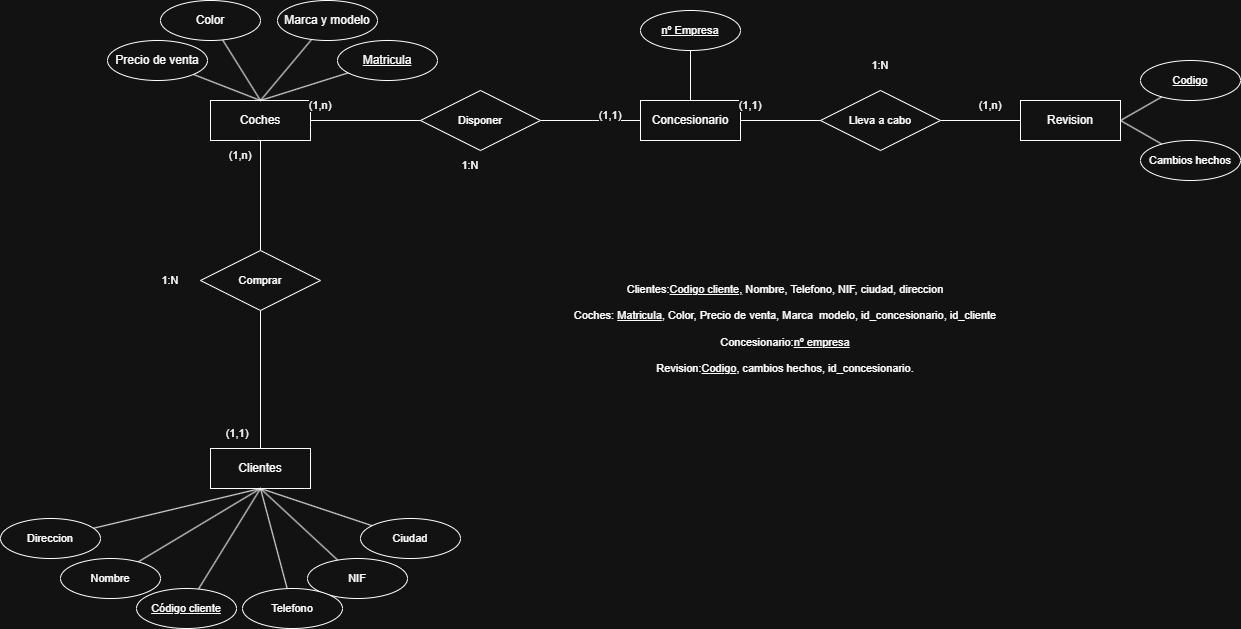

The diagram above was exported from draw.io. Its source (the exported page's mxGraphModel, read from the mxfile embedded in the PNG):
<mxGraphModel dx="2492" dy="777" grid="1" gridSize="10" guides="1" tooltips="1" connect="1" arrows="1" fold="1" page="1" pageScale="1" pageWidth="827" pageHeight="1169" math="0" shadow="0">
  <root>
    <mxCell id="0" />
    <mxCell id="1" parent="0" />
    <mxCell id="Akx1ZKax-SyrHukL_njq-1" value="Coches" style="whiteSpace=wrap;html=1;align=center;" parent="1" vertex="1">
      <mxGeometry x="120" y="100" width="100" height="40" as="geometry" />
    </mxCell>
    <mxCell id="Akx1ZKax-SyrHukL_njq-2" value="Clientes" style="whiteSpace=wrap;html=1;align=center;" parent="1" vertex="1">
      <mxGeometry x="120" y="448" width="100" height="40" as="geometry" />
    </mxCell>
    <mxCell id="Akx1ZKax-SyrHukL_njq-3" value="Concesionario" style="whiteSpace=wrap;html=1;align=center;" parent="1" vertex="1">
      <mxGeometry x="550" y="100" width="100" height="40" as="geometry" />
    </mxCell>
    <mxCell id="Akx1ZKax-SyrHukL_njq-4" value="Revision" style="whiteSpace=wrap;html=1;align=center;" parent="1" vertex="1">
      <mxGeometry x="930" y="100" width="100" height="40" as="geometry" />
    </mxCell>
    <mxCell id="gjpy0UURP33waPKHj_ak-7" style="edgeStyle=none;shape=connector;rounded=0;orthogonalLoop=1;jettySize=auto;html=1;entryX=0.5;entryY=0;entryDx=0;entryDy=0;strokeColor=default;align=center;verticalAlign=middle;fontFamily=Helvetica;fontSize=11;fontColor=default;labelBackgroundColor=default;endArrow=none;" parent="1" source="gjpy0UURP33waPKHj_ak-1" target="Akx1ZKax-SyrHukL_njq-1" edge="1">
      <mxGeometry relative="1" as="geometry" />
    </mxCell>
    <mxCell id="gjpy0UURP33waPKHj_ak-1" value="Matricula" style="ellipse;whiteSpace=wrap;html=1;align=center;fontStyle=4;" parent="1" vertex="1">
      <mxGeometry x="247" y="40" width="100" height="40" as="geometry" />
    </mxCell>
    <mxCell id="gjpy0UURP33waPKHj_ak-8" style="edgeStyle=none;shape=connector;rounded=0;orthogonalLoop=1;jettySize=auto;html=1;entryX=0.5;entryY=0;entryDx=0;entryDy=0;strokeColor=default;align=center;verticalAlign=middle;fontFamily=Helvetica;fontSize=11;fontColor=default;labelBackgroundColor=default;endArrow=none;" parent="1" source="gjpy0UURP33waPKHj_ak-2" target="Akx1ZKax-SyrHukL_njq-1" edge="1">
      <mxGeometry relative="1" as="geometry" />
    </mxCell>
    <mxCell id="gjpy0UURP33waPKHj_ak-2" value="Marca y modelo" style="ellipse;whiteSpace=wrap;html=1;align=center;" parent="1" vertex="1">
      <mxGeometry x="187" width="100" height="40" as="geometry" />
    </mxCell>
    <mxCell id="gjpy0UURP33waPKHj_ak-9" style="edgeStyle=none;shape=connector;rounded=0;orthogonalLoop=1;jettySize=auto;html=1;entryX=0.5;entryY=0;entryDx=0;entryDy=0;strokeColor=default;align=center;verticalAlign=middle;fontFamily=Helvetica;fontSize=11;fontColor=default;labelBackgroundColor=default;endArrow=none;" parent="1" source="gjpy0UURP33waPKHj_ak-3" target="Akx1ZKax-SyrHukL_njq-1" edge="1">
      <mxGeometry relative="1" as="geometry" />
    </mxCell>
    <mxCell id="gjpy0UURP33waPKHj_ak-3" value="Color" style="ellipse;whiteSpace=wrap;html=1;align=center;" parent="1" vertex="1">
      <mxGeometry x="70" width="100" height="40" as="geometry" />
    </mxCell>
    <mxCell id="gjpy0UURP33waPKHj_ak-10" style="edgeStyle=none;shape=connector;rounded=0;orthogonalLoop=1;jettySize=auto;html=1;strokeColor=default;align=center;verticalAlign=middle;fontFamily=Helvetica;fontSize=11;fontColor=default;labelBackgroundColor=default;endArrow=none;entryX=0.5;entryY=0;entryDx=0;entryDy=0;" parent="1" source="gjpy0UURP33waPKHj_ak-4" target="Akx1ZKax-SyrHukL_njq-1" edge="1">
      <mxGeometry relative="1" as="geometry">
        <mxPoint x="120" y="90" as="targetPoint" />
      </mxGeometry>
    </mxCell>
    <mxCell id="gjpy0UURP33waPKHj_ak-4" value="Precio de venta" style="ellipse;whiteSpace=wrap;html=1;align=center;" parent="1" vertex="1">
      <mxGeometry x="17" y="40" width="100" height="40" as="geometry" />
    </mxCell>
    <mxCell id="gjpy0UURP33waPKHj_ak-6" value="" style="endArrow=none;html=1;rounded=0;entryX=0;entryY=0.5;entryDx=0;entryDy=0;exitX=1;exitY=0.5;exitDx=0;exitDy=0;" parent="1" source="gjpy0UURP33waPKHj_ak-11" target="Akx1ZKax-SyrHukL_njq-3" edge="1">
      <mxGeometry relative="1" as="geometry">
        <mxPoint x="330" y="210" as="sourcePoint" />
        <mxPoint x="490" y="210" as="targetPoint" />
      </mxGeometry>
    </mxCell>
    <mxCell id="gjpy0UURP33waPKHj_ak-12" style="edgeStyle=none;shape=connector;rounded=0;orthogonalLoop=1;jettySize=auto;html=1;entryX=1;entryY=0.5;entryDx=0;entryDy=0;strokeColor=default;align=center;verticalAlign=middle;fontFamily=Helvetica;fontSize=11;fontColor=default;labelBackgroundColor=default;endArrow=none;" parent="1" source="gjpy0UURP33waPKHj_ak-11" target="Akx1ZKax-SyrHukL_njq-1" edge="1">
      <mxGeometry relative="1" as="geometry" />
    </mxCell>
    <mxCell id="gjpy0UURP33waPKHj_ak-11" value="Disponer" style="shape=rhombus;perimeter=rhombusPerimeter;whiteSpace=wrap;html=1;align=center;fontFamily=Helvetica;fontSize=11;fontColor=default;labelBackgroundColor=default;" parent="1" vertex="1">
      <mxGeometry x="330" y="90" width="120" height="60" as="geometry" />
    </mxCell>
    <mxCell id="gjpy0UURP33waPKHj_ak-24" style="edgeStyle=none;shape=connector;rounded=0;orthogonalLoop=1;jettySize=auto;html=1;entryX=0.5;entryY=1;entryDx=0;entryDy=0;strokeColor=default;align=center;verticalAlign=middle;fontFamily=Helvetica;fontSize=11;fontColor=default;labelBackgroundColor=default;endArrow=none;" parent="1" source="gjpy0UURP33waPKHj_ak-13" target="Akx1ZKax-SyrHukL_njq-2" edge="1">
      <mxGeometry relative="1" as="geometry" />
    </mxCell>
    <mxCell id="gjpy0UURP33waPKHj_ak-13" value="Código cliente" style="ellipse;whiteSpace=wrap;html=1;align=center;fontStyle=4;fontFamily=Helvetica;fontSize=11;fontColor=default;labelBackgroundColor=default;" parent="1" vertex="1">
      <mxGeometry x="46" y="588" width="100" height="40" as="geometry" />
    </mxCell>
    <mxCell id="gjpy0UURP33waPKHj_ak-16" style="edgeStyle=none;shape=connector;rounded=0;orthogonalLoop=1;jettySize=auto;html=1;entryX=0.5;entryY=1;entryDx=0;entryDy=0;strokeColor=default;align=center;verticalAlign=middle;fontFamily=Helvetica;fontSize=11;fontColor=default;labelBackgroundColor=default;endArrow=none;" parent="1" source="gjpy0UURP33waPKHj_ak-15" target="Akx1ZKax-SyrHukL_njq-2" edge="1">
      <mxGeometry relative="1" as="geometry" />
    </mxCell>
    <mxCell id="gjpy0UURP33waPKHj_ak-15" value="NIF" style="ellipse;whiteSpace=wrap;html=1;align=center;fontFamily=Helvetica;fontSize=11;fontColor=default;labelBackgroundColor=default;" parent="1" vertex="1">
      <mxGeometry x="217" y="558" width="100" height="40" as="geometry" />
    </mxCell>
    <mxCell id="gjpy0UURP33waPKHj_ak-25" style="edgeStyle=none;shape=connector;rounded=0;orthogonalLoop=1;jettySize=auto;html=1;entryX=0.5;entryY=1;entryDx=0;entryDy=0;strokeColor=default;align=center;verticalAlign=middle;fontFamily=Helvetica;fontSize=11;fontColor=default;labelBackgroundColor=default;endArrow=none;" parent="1" source="gjpy0UURP33waPKHj_ak-17" target="Akx1ZKax-SyrHukL_njq-2" edge="1">
      <mxGeometry relative="1" as="geometry" />
    </mxCell>
    <mxCell id="gjpy0UURP33waPKHj_ak-17" value="Nombre" style="ellipse;whiteSpace=wrap;html=1;align=center;fontFamily=Helvetica;fontSize=11;fontColor=default;labelBackgroundColor=default;" parent="1" vertex="1">
      <mxGeometry x="-30" y="558" width="100" height="40" as="geometry" />
    </mxCell>
    <mxCell id="gjpy0UURP33waPKHj_ak-26" style="edgeStyle=none;shape=connector;rounded=0;orthogonalLoop=1;jettySize=auto;html=1;entryX=0.5;entryY=1;entryDx=0;entryDy=0;strokeColor=default;align=center;verticalAlign=middle;fontFamily=Helvetica;fontSize=11;fontColor=default;labelBackgroundColor=default;endArrow=none;" parent="1" source="gjpy0UURP33waPKHj_ak-19" target="Akx1ZKax-SyrHukL_njq-2" edge="1">
      <mxGeometry relative="1" as="geometry" />
    </mxCell>
    <mxCell id="gjpy0UURP33waPKHj_ak-19" value="Direccion" style="ellipse;whiteSpace=wrap;html=1;align=center;fontFamily=Helvetica;fontSize=11;fontColor=default;labelBackgroundColor=default;" parent="1" vertex="1">
      <mxGeometry x="-90" y="518" width="100" height="40" as="geometry" />
    </mxCell>
    <mxCell id="gjpy0UURP33waPKHj_ak-23" style="edgeStyle=none;shape=connector;rounded=0;orthogonalLoop=1;jettySize=auto;html=1;entryX=0.5;entryY=1;entryDx=0;entryDy=0;strokeColor=default;align=center;verticalAlign=middle;fontFamily=Helvetica;fontSize=11;fontColor=default;labelBackgroundColor=default;endArrow=none;" parent="1" source="gjpy0UURP33waPKHj_ak-20" target="Akx1ZKax-SyrHukL_njq-2" edge="1">
      <mxGeometry relative="1" as="geometry" />
    </mxCell>
    <mxCell id="gjpy0UURP33waPKHj_ak-20" value="Ciudad" style="ellipse;whiteSpace=wrap;html=1;align=center;fontFamily=Helvetica;fontSize=11;fontColor=default;labelBackgroundColor=default;" parent="1" vertex="1">
      <mxGeometry x="270" y="518" width="100" height="40" as="geometry" />
    </mxCell>
    <mxCell id="gjpy0UURP33waPKHj_ak-22" style="edgeStyle=none;shape=connector;rounded=0;orthogonalLoop=1;jettySize=auto;html=1;entryX=0.5;entryY=1;entryDx=0;entryDy=0;strokeColor=default;align=center;verticalAlign=middle;fontFamily=Helvetica;fontSize=11;fontColor=default;labelBackgroundColor=default;endArrow=none;" parent="1" source="gjpy0UURP33waPKHj_ak-21" target="Akx1ZKax-SyrHukL_njq-2" edge="1">
      <mxGeometry relative="1" as="geometry" />
    </mxCell>
    <mxCell id="gjpy0UURP33waPKHj_ak-21" value="Telefono" style="ellipse;whiteSpace=wrap;html=1;align=center;fontFamily=Helvetica;fontSize=11;fontColor=default;labelBackgroundColor=default;" parent="1" vertex="1">
      <mxGeometry x="152" y="588" width="100" height="40" as="geometry" />
    </mxCell>
    <mxCell id="gjpy0UURP33waPKHj_ak-28" style="edgeStyle=none;shape=connector;rounded=0;orthogonalLoop=1;jettySize=auto;html=1;entryX=0.5;entryY=1;entryDx=0;entryDy=0;strokeColor=default;align=center;verticalAlign=middle;fontFamily=Helvetica;fontSize=11;fontColor=default;labelBackgroundColor=default;endArrow=none;" parent="1" source="gjpy0UURP33waPKHj_ak-27" target="Akx1ZKax-SyrHukL_njq-1" edge="1">
      <mxGeometry relative="1" as="geometry" />
    </mxCell>
    <mxCell id="gjpy0UURP33waPKHj_ak-29" style="edgeStyle=none;shape=connector;rounded=0;orthogonalLoop=1;jettySize=auto;html=1;entryX=0.5;entryY=0;entryDx=0;entryDy=0;strokeColor=default;align=center;verticalAlign=middle;fontFamily=Helvetica;fontSize=11;fontColor=default;labelBackgroundColor=default;endArrow=none;" parent="1" source="gjpy0UURP33waPKHj_ak-27" target="Akx1ZKax-SyrHukL_njq-2" edge="1">
      <mxGeometry relative="1" as="geometry" />
    </mxCell>
    <mxCell id="gjpy0UURP33waPKHj_ak-27" value="Comprar" style="shape=rhombus;perimeter=rhombusPerimeter;whiteSpace=wrap;html=1;align=center;fontFamily=Helvetica;fontSize=11;fontColor=default;labelBackgroundColor=default;" parent="1" vertex="1">
      <mxGeometry x="110" y="250" width="120" height="60" as="geometry" />
    </mxCell>
    <mxCell id="gjpy0UURP33waPKHj_ak-30" value="(1,1)" style="text;html=1;whiteSpace=wrap;strokeColor=none;fillColor=none;align=center;verticalAlign=middle;rounded=0;fontFamily=Helvetica;fontSize=11;fontColor=default;labelBackgroundColor=default;" parent="1" vertex="1">
      <mxGeometry x="117" y="418" width="60" height="30" as="geometry" />
    </mxCell>
    <mxCell id="gjpy0UURP33waPKHj_ak-31" value="(1,n)" style="text;html=1;whiteSpace=wrap;strokeColor=none;fillColor=none;align=center;verticalAlign=middle;rounded=0;fontFamily=Helvetica;fontSize=11;fontColor=default;labelBackgroundColor=default;" parent="1" vertex="1">
      <mxGeometry x="120" y="140" width="60" height="30" as="geometry" />
    </mxCell>
    <mxCell id="gjpy0UURP33waPKHj_ak-32" value="1:N" style="text;html=1;whiteSpace=wrap;strokeColor=none;fillColor=none;align=center;verticalAlign=middle;rounded=0;fontFamily=Helvetica;fontSize=11;fontColor=default;labelBackgroundColor=default;" parent="1" vertex="1">
      <mxGeometry x="50" y="265" width="60" height="30" as="geometry" />
    </mxCell>
    <mxCell id="gjpy0UURP33waPKHj_ak-34" style="edgeStyle=none;shape=connector;rounded=0;orthogonalLoop=1;jettySize=auto;html=1;entryX=1;entryY=0.5;entryDx=0;entryDy=0;strokeColor=default;align=center;verticalAlign=middle;fontFamily=Helvetica;fontSize=11;fontColor=default;labelBackgroundColor=default;endArrow=none;" parent="1" source="gjpy0UURP33waPKHj_ak-33" target="Akx1ZKax-SyrHukL_njq-3" edge="1">
      <mxGeometry relative="1" as="geometry" />
    </mxCell>
    <mxCell id="gjpy0UURP33waPKHj_ak-35" style="edgeStyle=none;shape=connector;rounded=0;orthogonalLoop=1;jettySize=auto;html=1;entryX=0;entryY=0.5;entryDx=0;entryDy=0;strokeColor=default;align=center;verticalAlign=middle;fontFamily=Helvetica;fontSize=11;fontColor=default;labelBackgroundColor=default;endArrow=none;" parent="1" source="gjpy0UURP33waPKHj_ak-33" target="Akx1ZKax-SyrHukL_njq-4" edge="1">
      <mxGeometry relative="1" as="geometry" />
    </mxCell>
    <mxCell id="gjpy0UURP33waPKHj_ak-33" value="Lleva a cabo" style="shape=rhombus;perimeter=rhombusPerimeter;whiteSpace=wrap;html=1;align=center;fontFamily=Helvetica;fontSize=11;fontColor=default;labelBackgroundColor=default;" parent="1" vertex="1">
      <mxGeometry x="730" y="90" width="120" height="60" as="geometry" />
    </mxCell>
    <mxCell id="gjpy0UURP33waPKHj_ak-39" style="edgeStyle=none;shape=connector;rounded=0;orthogonalLoop=1;jettySize=auto;html=1;entryX=1;entryY=0.5;entryDx=0;entryDy=0;strokeColor=default;align=center;verticalAlign=middle;fontFamily=Helvetica;fontSize=11;fontColor=default;labelBackgroundColor=default;endArrow=none;" parent="1" source="gjpy0UURP33waPKHj_ak-36" target="Akx1ZKax-SyrHukL_njq-4" edge="1">
      <mxGeometry relative="1" as="geometry" />
    </mxCell>
    <mxCell id="gjpy0UURP33waPKHj_ak-36" value="Cambios hechos" style="ellipse;whiteSpace=wrap;html=1;align=center;fontFamily=Helvetica;fontSize=11;fontColor=default;labelBackgroundColor=default;" parent="1" vertex="1">
      <mxGeometry x="1050" y="140" width="100" height="40" as="geometry" />
    </mxCell>
    <mxCell id="gjpy0UURP33waPKHj_ak-40" style="edgeStyle=none;shape=connector;rounded=0;orthogonalLoop=1;jettySize=auto;html=1;entryX=1;entryY=0.5;entryDx=0;entryDy=0;strokeColor=default;align=center;verticalAlign=middle;fontFamily=Helvetica;fontSize=11;fontColor=default;labelBackgroundColor=default;endArrow=none;" parent="1" source="gjpy0UURP33waPKHj_ak-37" target="Akx1ZKax-SyrHukL_njq-4" edge="1">
      <mxGeometry relative="1" as="geometry" />
    </mxCell>
    <mxCell id="gjpy0UURP33waPKHj_ak-37" value="Codigo" style="ellipse;whiteSpace=wrap;html=1;align=center;fontStyle=4;fontFamily=Helvetica;fontSize=11;fontColor=default;labelBackgroundColor=default;" parent="1" vertex="1">
      <mxGeometry x="1050" y="60" width="100" height="40" as="geometry" />
    </mxCell>
    <mxCell id="gjpy0UURP33waPKHj_ak-42" style="edgeStyle=none;shape=connector;rounded=0;orthogonalLoop=1;jettySize=auto;html=1;entryX=0.5;entryY=0;entryDx=0;entryDy=0;strokeColor=default;align=center;verticalAlign=middle;fontFamily=Helvetica;fontSize=11;fontColor=default;labelBackgroundColor=default;endArrow=none;" parent="1" source="gjpy0UURP33waPKHj_ak-41" target="Akx1ZKax-SyrHukL_njq-3" edge="1">
      <mxGeometry relative="1" as="geometry" />
    </mxCell>
    <mxCell id="gjpy0UURP33waPKHj_ak-41" value="nº Empresa" style="ellipse;whiteSpace=wrap;html=1;align=center;fontStyle=4;fontFamily=Helvetica;fontSize=11;fontColor=default;labelBackgroundColor=default;" parent="1" vertex="1">
      <mxGeometry x="550" y="10" width="100" height="40" as="geometry" />
    </mxCell>
    <mxCell id="gjpy0UURP33waPKHj_ak-43" value="(1,1)" style="text;html=1;whiteSpace=wrap;strokeColor=none;fillColor=none;align=center;verticalAlign=middle;rounded=0;fontFamily=Helvetica;fontSize=11;fontColor=default;labelBackgroundColor=default;" parent="1" vertex="1">
      <mxGeometry x="490" y="100" width="60" height="30" as="geometry" />
    </mxCell>
    <mxCell id="gjpy0UURP33waPKHj_ak-44" value="(1,n)" style="text;html=1;whiteSpace=wrap;strokeColor=none;fillColor=none;align=center;verticalAlign=middle;rounded=0;fontFamily=Helvetica;fontSize=11;fontColor=default;labelBackgroundColor=default;" parent="1" vertex="1">
      <mxGeometry x="200" y="90" width="60" height="30" as="geometry" />
    </mxCell>
    <mxCell id="gjpy0UURP33waPKHj_ak-45" value="1:N" style="text;html=1;whiteSpace=wrap;strokeColor=none;fillColor=none;align=center;verticalAlign=middle;rounded=0;fontFamily=Helvetica;fontSize=11;fontColor=default;labelBackgroundColor=default;" parent="1" vertex="1">
      <mxGeometry x="350" y="150" width="60" height="30" as="geometry" />
    </mxCell>
    <mxCell id="gjpy0UURP33waPKHj_ak-46" value="(1,1)" style="text;html=1;whiteSpace=wrap;strokeColor=none;fillColor=none;align=center;verticalAlign=middle;rounded=0;fontFamily=Helvetica;fontSize=11;fontColor=default;labelBackgroundColor=default;" parent="1" vertex="1">
      <mxGeometry x="630" y="90" width="60" height="30" as="geometry" />
    </mxCell>
    <mxCell id="gjpy0UURP33waPKHj_ak-47" value="(1,n)" style="text;html=1;whiteSpace=wrap;strokeColor=none;fillColor=none;align=center;verticalAlign=middle;rounded=0;fontFamily=Helvetica;fontSize=11;fontColor=default;labelBackgroundColor=default;" parent="1" vertex="1">
      <mxGeometry x="870" y="90" width="60" height="30" as="geometry" />
    </mxCell>
    <mxCell id="gjpy0UURP33waPKHj_ak-48" value="1:N" style="text;html=1;whiteSpace=wrap;strokeColor=none;fillColor=none;align=center;verticalAlign=middle;rounded=0;fontFamily=Helvetica;fontSize=11;fontColor=default;labelBackgroundColor=default;" parent="1" vertex="1">
      <mxGeometry x="760" y="50" width="60" height="30" as="geometry" />
    </mxCell>
    <mxCell id="gjpy0UURP33waPKHj_ak-49" value="&lt;div&gt;Clientes:&lt;u&gt;Codigo cliente,&lt;/u&gt;&amp;nbsp;Nombre, Telefono, NIF, ciudad, direccion&lt;/div&gt;&lt;div&gt;&lt;br&gt;&lt;/div&gt;Coches: &lt;u&gt;Matricula&lt;/u&gt;, Color, Precio de venta, Marca&amp;nbsp; modelo, id_concesionario, id_cliente&lt;div&gt;&lt;br&gt;&lt;/div&gt;&lt;div&gt;Concesionario:&lt;u&gt;nº empresa&lt;/u&gt;&lt;/div&gt;&lt;div&gt;&lt;u&gt;&lt;br&gt;&lt;/u&gt;&lt;/div&gt;&lt;div&gt;Revision:&lt;u&gt;Codigo&lt;/u&gt;, cambios hechos, id_concesionario.&lt;/div&gt;&lt;div&gt;&lt;br&gt;&lt;/div&gt;" style="text;html=1;whiteSpace=wrap;strokeColor=none;fillColor=none;align=center;verticalAlign=middle;rounded=0;fontFamily=Helvetica;fontSize=11;fontColor=default;labelBackgroundColor=default;" parent="1" vertex="1">
      <mxGeometry x="460" y="260" width="470" height="150" as="geometry" />
    </mxCell>
  </root>
</mxGraphModel>